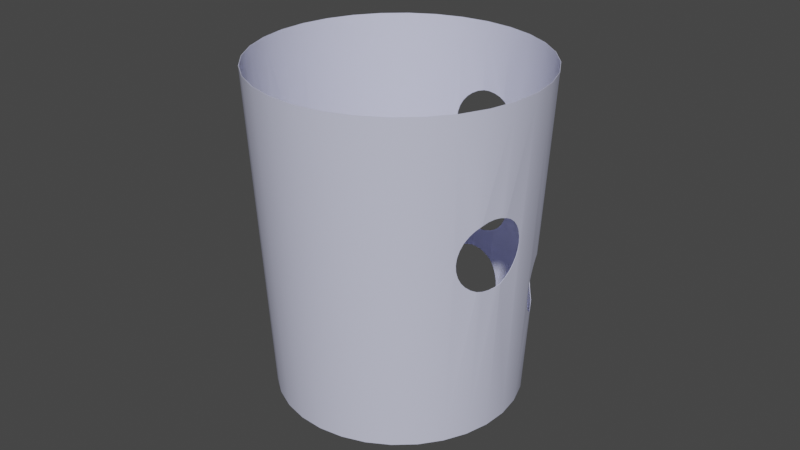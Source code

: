# Source: GamJamLobbyCup1.blend  (saved by Blender 3.5.10; exported with 4.5.12 LTS)
import bpy
from mathutils import Matrix  # noqa: F401  (used for matrix-valued properties, if any)

bpy.ops.wm.read_factory_settings(use_empty=True)
scene = bpy.context.scene
scene.name = 'Scene'

# ---- collections
col_collection = bpy.data.collections.new('Collection'); scene.collection.children.link(col_collection)

# ---- materials (node trees are filled in below, after node groups)
mat_cup_001 = bpy.data.materials.new('cup.001')
mat_cup_001.use_transparent_shadow = False

# ---- node groups
ng_auto_smooth = bpy.data.node_groups.new('Auto Smooth', 'GeometryNodeTree')
_s = ng_auto_smooth.interface.new_socket(name='Geometry', in_out='OUTPUT', socket_type='NodeSocketGeometry')
_s = ng_auto_smooth.interface.new_socket(name='Geometry', in_out='INPUT', socket_type='NodeSocketGeometry')
_s = ng_auto_smooth.interface.new_socket(name='Angle', in_out='INPUT', socket_type='NodeSocketFloat')
_s.subtype = 'ANGLE'
_s.min_value = 0.0
_s.max_value = 3.142
ng_auto_smooth.is_modifier = True
_N = ng_auto_smooth.nodes; _L = ng_auto_smooth.links
n0 = _N.new('NodeGroupOutput'); n0.name = 'Group Output'; n0.location = (480, -100)
n1 = _N.new('NodeGroupInput'); n1.name = 'Group Input'; n1.location = (-420, -300)
n2 = _N.new('NodeGroupInput'); n2.name = 'Group Input.001'; n2.location = (-60, -100)
n3 = _N.new('GeometryNodeSetShadeSmooth'); n3.name = 'Set Shade Smooth'; n3.location = (120, -100)
n3.domain = 'EDGE'
n4 = _N.new('GeometryNodeSetShadeSmooth'); n4.name = 'Set Shade Smooth.001'; n4.location = (300, -100)
n5 = _N.new('GeometryNodeInputMeshEdgeAngle'); n5.name = 'Edge Angle'; n5.location = (-420, -220)
n6 = _N.new('GeometryNodeInputEdgeSmooth'); n6.name = 'Is Edge Smooth'; n6.location = (-60, -160)
n7 = _N.new('GeometryNodeInputShadeSmooth'); n7.name = 'Is Face Smooth'; n7.location = (-240, -340)
n8 = _N.new('FunctionNodeBooleanMath'); n8.name = 'Boolean Math'; n8.location = (-60, -220)
n9 = _N.new('FunctionNodeCompare'); n9.name = 'Compare'; n9.location = (-240, -180)
n9.operation = 'LESS_EQUAL'
_L.new(n5.outputs[0], n9.inputs[0])
_L.new(n4.outputs[0], n0.inputs[0])
_L.new(n1.outputs[1], n9.inputs[1])
_L.new(n9.outputs[0], n8.inputs[0])
_L.new(n7.outputs[0], n8.inputs[1])
_L.new(n2.outputs[0], n3.inputs[0])
_L.new(n6.outputs[0], n3.inputs[1])
_L.new(n3.outputs[0], n4.inputs[0])
_L.new(n8.outputs[0], n3.inputs[2])
n0.is_active_output = True

# ---- material node trees
mat_cup_001.use_nodes = True; mat_cup_001.node_tree.nodes.clear()
_N = mat_cup_001.node_tree.nodes; _L = mat_cup_001.node_tree.links
n0 = _N.new('ShaderNodeBsdfPrincipled'); n0.name = 'Principled BSDF'; n0.location = (10, 300)
n0.distribution = 'GGX'
n0.subsurface_method = 'RANDOM_WALK_SKIN'
n0.inputs[0].default_value = (0.6493, 0.6669, 0.855, 1.0)
n0.inputs[3].default_value = 1.45
n0.inputs[27].default_value = (0.0, 0.0, 0.0, 1.0)
n0.inputs[28].default_value = 1.0
n1 = _N.new('ShaderNodeOutputMaterial'); n1.name = 'Material Output'; n1.location = (300, 300)
_L.new(n0.outputs[0], n1.inputs[0])
n1.is_active_output = True

# ---- world
world_world = bpy.data.worlds.new('World'); scene.world = world_world
world_world.use_nodes = True; world_world.node_tree.nodes.clear()
_N = world_world.node_tree.nodes; _L = world_world.node_tree.links
n0 = _N.new('ShaderNodeOutputWorld'); n0.name = 'World Output'; n0.location = (300, 300)
n1 = _N.new('ShaderNodeBackground'); n1.name = 'Background'; n1.location = (10, 300)
n1.inputs[0].default_value = (0.05088, 0.05088, 0.05088, 1.0)
_L.new(n1.outputs[0], n0.inputs[0])
n0.is_active_output = True
world_world.color = (0.05088, 0.05088, 0.05088)
world_world.use_sun_shadow = False
world_world.sun_shadow_jitter_overblur = 0.0

# ---- meshes
me_cylinder_001 = bpy.data.meshes.new('Cylinder.001')
me_cylinder_001.from_pydata([(3.106e-06, 1.128, -1.0), (-1.177e-07, 1.293, 1.0), (0.2201, 1.107, -1.0), (0.2522, 1.268, 1.0), (0.4317, 1.042, -1.0), (0.4947, 1.194, 1.0), (0.6268, 0.9381, -1.0), (0.7182, 1.075, 1.0), (0.7978, 0.7978, -1.0), (0.914, 0.914, 1.0), (0.9381, 0.6268, -1.0), (1.075, 0.7182, 1.0), (1.042, 0.4317, -1.0), (1.194, 0.4947, 1.0), (1.107, 0.2201, -1.0), (1.268, 0.2522, 1.0), (1.128, 4.932e-07, -1.0), (1.293, 3.27e-07, 1.0), (1.107, -0.2201, -1.0), (1.268, -0.2522, 1.0), (1.042, -0.4317, -1.0), (1.194, -0.4947, 1.0), (0.9381, -0.6268, -1.0), (1.075, -0.7182, 1.0), (0.7978, -0.7977, -1.0), (0.914, -0.914, 1.0), (0.6268, -0.9381, -1.0), (0.7182, -1.075, 1.0), (0.4317, -1.042, -1.0), (0.4947, -1.194, 1.0), (0.2201, -1.107, -1.0), (0.2522, -1.268, 1.0), (2.702e-06, -1.128, -1.0), (-5.8e-07, -1.293, 1.0), (-0.2201, -1.107, -1.0), (-0.2522, -1.268, 1.0), (-0.4317, -1.042, -1.0), (-0.4947, -1.194, 1.0), (-0.6268, -0.9381, -1.0), (-0.7182, -1.075, 1.0), (-0.7977, -0.7977, -1.0), (-0.914, -0.914, 1.0), (-0.9381, -0.6268, -1.0), (-1.075, -0.7182, 1.0), (-1.042, -0.4317, -1.0), (-1.194, -0.4947, 1.0), (-1.107, -0.2201, -1.0), (-1.268, -0.2522, 1.0), (-1.128, 8.967e-07, -1.0), (-1.293, 7.893e-07, 1.0), (-1.107, 0.2201, -1.0), (-1.268, 0.2522, 1.0), (-1.042, 0.4317, -1.0), (-1.194, 0.4947, 1.0), (-0.9381, 0.6268, -1.0), (-1.075, 0.7182, 1.0), (-0.7977, 0.7978, -1.0), (-0.914, 0.914, 1.0), (-0.6268, 0.9381, -1.0), (-0.7182, 1.075, 1.0), (-0.4317, 1.042, -1.0), (-0.4947, 1.194, 1.0), (-0.2201, 1.107, -1.0), (-0.2522, 1.268, 1.0), (0.7057, 0.991, 0.1114), (0.7034, 0.9973, 0.1532), (0.7175, 0.977, 0.07118), (0.7108, 0.9957, 0.195), (0.7862, 0.9454, 0.3047), (0.7678, 0.9284, 0.001573), (0.753, 0.9692, 0.2723), (0.7385, 0.9558, 0.0341), (0.7275, 0.9862, 0.2352), (0.8043, 0.8956, -0.02513), (0.8764, 0.8764, 0.3525), (0.8705, 0.8811, 0.351), (0.8532, 0.8532, -0.04676), (0.8259, 0.9156, 0.3313), (0.8465, 0.8588, -0.045), (0.9251, 0.7637, -0.06127), (0.9509, 0.7875, 0.3674), (0.9107, 0.836, 0.3633), (0.8854, 0.8125, -0.05718), (1.003, 0.6704, -0.04524), (1.03, 0.6885, 0.3499), (1.028, 0.6912, 0.3511), (0.9906, 0.7387, 0.3633), (0.9653, 0.7152, -0.05712), (1.094, 0.5554, 0.2725), (1.058, 0.5763, 0.001777), (1.077, 0.5937, 0.3049), (1.033, 0.6193, -0.02498), (1.004, 0.6689, -0.0449), (1.055, 0.6398, 0.3315), (1.113, 0.499, 0.1535), (1.108, 0.5023, 0.1117), (1.113, 0.5071, 0.1953), (1.08, 0.5417, 0.03434), (1.107, 0.5261, 0.2355), (1.096, 0.5167, 0.07145), (0.02961, 1.168, -0.4838), (2.264e-06, 1.171, -0.4778), (1.606e-06, 1.205, -0.06941), (0.09284, 1.196, -0.05915), (0.03008, 1.202, -0.06331), (0.09236, 1.161, -0.4878), (0.1551, 1.155, -0.4837), (0.2155, 1.15, -0.4714), (0.2287, 1.15, -0.4667), (0.2348, 1.181, -0.08211), (0.2159, 1.183, -0.07538), (0.1556, 1.19, -0.06323), (0.271, 1.138, -0.4515), (0.32, 1.151, -0.1216), (0.2714, 1.168, -0.0951), (0.3196, 1.126, -0.4248), (0.3598, 1.136, -0.154), (0.3596, 1.116, -0.3922), (0.4137, 1.11, -0.273), (0.4076, 1.115, -0.2312), (0.3892, 1.11, -0.3551), (0.4075, 1.108, -0.3148), (0.3894, 1.124, -0.191), (-0.2297, 1.165, -0.2734), (-0.2052, 1.161, -0.3554), (-0.2235, 1.162, -0.3152), (-0.2234, 1.169, -0.2315), (-0.135, 1.187, -0.1219), (-0.1755, 1.161, -0.3925), (-0.1752, 1.18, -0.1543), (-0.205, 1.174, -0.1913), (-0.1354, 1.162, -0.425), (-0.08653, 1.165, -0.4517), (-0.0308, 1.169, -0.4715), (-0.03035, 1.201, -0.0755), (-0.08613, 1.194, -0.09526), (-0.405, -1.17, 0.398), (-0.3172, -1.192, 0.3387), (-0.3465, -1.159, 0.06773), (-0.357, -1.182, 0.3712), (-0.2815, -1.185, 0.1373), (-0.2607, -1.198, 0.2194), (-0.2652, -1.194, 0.1775), (-0.2681, -1.2, 0.2613), (-0.2872, -1.197, 0.3015), (-0.309, -1.174, 0.1002), (-0.4458, -1.125, 0.02131), (-0.4638, -1.12, 0.01756), (-0.4765, -1.15, 0.4214), (-0.4595, -1.155, 0.4179), (-0.3928, -1.143, 0.04109), (-0.6258, -1.071, 0.43), (-0.5704, -1.101, 0.4342), (-0.5003, -1.099, 0.009102), (-0.5147, -1.131, 0.4301), (-0.5557, -1.069, 0.004949), (-0.6913, -1.035, 0.4126), (-0.6787, -1.042, 0.4178), (-0.6736, -1.008, 0.02457), (-0.6114, -1.04, 0.009043), (-0.6652, -1.012, 0.02123), (-0.7927, -0.9436, 0.3385), (-0.7843, -0.9253, 0.09999), (-0.7618, -0.9724, 0.3711), (-0.7112, -0.979, 0.04096), (-0.7237, -1.006, 0.3979), (-0.7511, -0.949, 0.06755), (-0.8318, -0.8988, 0.2191), (-0.8284, -0.9061, 0.261), (-0.8093, -0.9086, 0.137), (-0.8254, -0.8997, 0.1773), (-0.8151, -0.9212, 0.3013), (-1.095, 0.3496, -0.6768), (-1.082, 0.3702, -0.7589), (-1.09, 0.3537, -0.7187), (-1.096, 0.358, -0.635), (-1.055, 0.4371, -0.8284), (-1.07, 0.3985, -0.7961), (-1.086, 0.4107, -0.5579), (-1.093, 0.3786, -0.5949), (-1.115, 0.4405, -0.1202), (-1.11, 0.4446, -0.162), (-1.116, 0.4489, -0.07838), (-1.149, 0.4655, 0.3674), (-1.15, 0.474, 0.4092), (-1.15, 0.4762, 0.4136), (-1.144, 0.4697, 0.3256), (-1.142, 0.4732, 0.317), (-1.104, 0.4572, -0.1925), (-1.114, 0.4615, -0.05392), (-1.078, 0.4465, -0.5305), (-1.055, 0.4374, -0.8286), (-1.075, 0.4523, -0.5255), (-1.101, 0.4606, -0.2023), (-1.1, 0.497, -0.001182), (-1.133, 0.4845, 0.2853), (-1.144, 0.4925, 0.4494), (-1.084, 0.4853, -0.2393), (-1.112, 0.4687, -0.03821), (-1.083, 0.5343, 0.03125), (-1.095, 0.5433, 0.2157), (-1.063, 0.5194, -0.2719), (-1.117, 0.5092, 0.2482), (-1.133, 0.5208, 0.4864), (-1.062, 0.579, 0.05786), (-1.069, 0.6535, 0.5652), (-1.07, 0.5855, 0.189), (-1.094, 0.6029, 0.5454), (-1.116, 0.5581, 0.5188), (-1.054, 0.497, -0.4989), (-1.03, 0.4796, -0.8554), (-1.002, 0.5282, -0.8752), (-1.038, 0.5616, -0.2986), (-1.029, 0.5476, -0.4792), (-1.01, 0.6102, -0.3184), (-1.001, 0.602, -0.4671), (-0.9455, 0.6318, -0.8913), (-1.037, 0.6296, 0.0776), (-1.043, 0.6341, 0.1691), (-1.017, 0.6797, 0.1586), (-1.046, 0.6988, 0.5753), (-0.9839, 0.6574, -0.3293), (-1.012, 0.6765, 0.08805), (-0.9747, 0.6513, -0.4635), (-0.9727, 0.5815, -0.8875), (-0.9415, 0.6365, -0.8917), (-0.9699, 0.6573, -0.463), (-0.9795, 0.6627, -0.3307), (-1.007, 0.6831, 0.08974), (-1.012, 0.6863, 0.1569), (-0.9393, 0.7111, -0.3348), (-0.9715, 0.7348, 0.1528), (-0.9676, 0.7319, 0.09389), (-0.9998, 0.7555, 0.5815), (-0.9318, 0.7836, 0.1569), (-0.9274, 0.7803, 0.0898), (-0.9204, 0.8502, 0.5652), (-0.9596, 0.804, 0.5774), (-1.039, 0.7067, 0.5773), (-0.9019, 0.6854, -0.8875), (-0.9297, 0.7057, -0.4671), (-0.8905, 0.7519, -0.4793), (-0.8996, 0.7599, -0.3306), (-0.8538, 0.7941, -0.499), (-0.8643, 0.7327, -0.8753), (-0.8074, 0.8074, -0.8346), (-0.8255, 0.8255, -0.522), (-0.8882, 0.8265, 0.07762), (-0.8943, 0.831, 0.1692), (-0.8667, 0.8667, 0.1852), (-0.8877, 0.8877, 0.5476), (-0.8382, 0.8382, -0.3045), (-0.8595, 0.8595, 0.06214), (-0.8303, 0.7768, -0.8555), (-0.8621, 0.8073, -0.3184), (-0.8828, 0.8916, 0.5454), (-0.8496, 0.8672, 0.05786), (-0.8585, 0.8738, 0.189), (-0.8253, 0.8494, -0.2986), (-0.8199, 0.8298, -0.5257), (-0.8214, 0.9071, 0.2158), (-0.8088, 0.8978, 0.0313), (-0.842, 0.9222, 0.5189), (-0.7916, 0.9349, 0.2483), (-0.7747, 0.9225, -0.0011), (-0.7816, 0.9645, 0.4495), (-0.7564, 0.9764, 0.3675), (-0.7585, 0.9703, 0.3257), (-0.7704, 0.9563, 0.2854), (-0.7642, 0.9745, 0.4093), (-0.7858, 0.8544, -0.5581), (-0.7882, 0.8827, -0.2718), (-0.7993, 0.8146, -0.8288), (-0.8079, 0.9468, 0.4865), (-0.7584, 0.9105, -0.2393), (-0.7595, 0.872, -0.5951), (-0.7696, 0.8425, -0.7962), (-0.7365, 0.8778, -0.7189), (-0.7344, 0.884, -0.677), (-0.7232, 0.952, -0.1201), (-0.7253, 0.9459, -0.1619), (-0.731, 0.9501, -0.07827), (-0.7422, 0.882, -0.6352), (-0.7372, 0.9319, -0.2021), (-0.7483, 0.8638, -0.7591), (-0.7484, 0.9401, -0.0381), (3.106e-06, 1.125, -0.9971), (-1.172e-07, 1.289, 1.0), (0.2196, 1.104, -0.9971), (0.2514, 1.264, 1.0), (0.4307, 1.04, -0.9971), (0.4931, 1.191, 1.0), (0.6252, 0.9357, -0.9971), (0.7159, 1.071, 1.0), (0.7958, 0.7958, -0.9971), (0.9112, 0.9112, 1.0), (0.9357, 0.6252, -0.9971), (1.071, 0.7159, 1.0), (1.04, 0.4307, -0.9971), (1.191, 0.4931, 1.0), (1.104, 0.2196, -0.9971), (1.264, 0.2514, 1.0), (1.125, 4.932e-07, -0.9971), (1.289, 3.27e-07, 1.0), (1.104, -0.2196, -0.9971), (1.264, -0.2514, 1.0), (1.04, -0.4307, -0.9971), (1.191, -0.4931, 1.0), (0.9357, -0.6252, -0.9971), (1.071, -0.7159, 1.0), (0.7958, -0.7958, -0.9971), (0.9112, -0.9112, 1.0), (0.6252, -0.9357, -0.9971), (0.7159, -1.071, 1.0), (0.4307, -1.04, -0.9971), (0.4931, -1.191, 1.0), (0.2196, -1.104, -0.9971), (0.2514, -1.264, 1.0), (2.702e-06, -1.125, -0.9971), (-5.796e-07, -1.289, 1.0), (-0.2196, -1.104, -0.9971), (-0.2514, -1.264, 1.0), (-0.4307, -1.04, -0.9971), (-0.4932, -1.191, 1.0), (-0.6252, -0.9357, -0.9971), (-0.7159, -1.071, 1.0), (-0.7958, -0.7958, -0.9971), (-0.9112, -0.9112, 1.0), (-0.9357, -0.6252, -0.9971), (-1.071, -0.7159, 1.0), (-1.04, -0.4307, -0.9971), (-1.191, -0.4931, 1.0), (-1.104, -0.2196, -0.9971), (-1.264, -0.2514, 1.0), (-1.125, 8.967e-07, -0.9971), (-1.289, 7.893e-07, 1.0), (-1.104, 0.2196, -0.9971), (-1.264, 0.2514, 1.0), (-1.04, 0.4307, -0.9971), (-1.191, 0.4932, 1.0), (-0.9357, 0.6252, -0.9971), (-1.071, 0.7159, 1.0), (-0.7958, 0.7958, -0.9971), (-0.9112, 0.9112, 1.0), (-0.6252, 0.9357, -0.9971), (-0.7159, 1.071, 1.0), (-0.4307, 1.04, -0.9971), (-0.4931, 1.191, 1.0), (-0.2196, 1.104, -0.9971), (-0.2514, 1.264, 1.0), (0.7032, 0.9879, 0.1117), (0.7009, 0.9942, 0.1536), (0.715, 0.9739, 0.07151), (0.7082, 0.9926, 0.1954), (0.7836, 0.9423, 0.305), (0.7653, 0.9253, 0.0019), (0.7504, 0.9661, 0.2726), (0.736, 0.9528, 0.03442), (0.725, 0.9831, 0.2356), (0.8017, 0.8925, -0.02481), (0.8736, 0.8735, 0.3529), (0.868, 0.878, 0.3514), (0.8504, 0.8503, -0.04644), (0.8233, 0.9125, 0.3316), (0.844, 0.8558, -0.04467), (0.922, 0.7611, -0.06095), (0.9478, 0.785, 0.3677), (0.9076, 0.8334, 0.3636), (0.8823, 0.81, -0.05686), (1.0, 0.6682, -0.04491), (1.027, 0.6863, 0.3503), (1.025, 0.6887, 0.3515), (0.9875, 0.7361, 0.3636), (0.9622, 0.7127, -0.0568), (1.091, 0.5535, 0.2728), (1.054, 0.5744, 0.002103), (1.073, 0.5919, 0.3052), (1.029, 0.6174, -0.02465), (1.001, 0.667, -0.04457), (1.051, 0.6379, 0.3318), (1.11, 0.4972, 0.1539), (1.104, 0.5004, 0.112), (1.109, 0.5052, 0.1957), (1.076, 0.5398, 0.03466), (1.103, 0.5242, 0.2358), (1.093, 0.5148, 0.07178), (0.02922, 1.164, -0.4834), (5.225e-05, 1.167, -0.4775), (5.107e-05, 1.201, -0.06908), (0.09245, 1.192, -0.05882), (0.02969, 1.198, -0.06298), (0.09197, 1.157, -0.4875), (0.1547, 1.151, -0.4833), (0.2151, 1.146, -0.4711), (0.2278, 1.146, -0.4664), (0.234, 1.177, -0.08178), (0.2155, 1.179, -0.07506), (0.1552, 1.186, -0.0629), (0.2698, 1.134, -0.4512), (0.3188, 1.148, -0.1213), (0.2702, 1.165, -0.09477), (0.3185, 1.122, -0.4244), (0.3587, 1.133, -0.1537), (0.3584, 1.112, -0.3919), (0.4126, 1.106, -0.2727), (0.4065, 1.112, -0.2309), (0.3881, 1.107, -0.3547), (0.4064, 1.104, -0.3145), (0.3883, 1.121, -0.1907), (-0.2293, 1.161, -0.273), (-0.2048, 1.157, -0.3551), (-0.2231, 1.159, -0.3148), (-0.223, 1.165, -0.2312), (-0.1346, 1.183, -0.1215), (-0.1751, 1.157, -0.3922), (-0.1748, 1.177, -0.154), (-0.2046, 1.171, -0.191), (-0.135, 1.158, -0.4247), (-0.08614, 1.161, -0.4514), (-0.03041, 1.165, -0.4712), (-0.02996, 1.197, -0.07517), (-0.08574, 1.19, -0.09493), (-0.4039, -1.166, 0.3983), (-0.316, -1.188, 0.339), (-0.3454, -1.156, 0.06805), (-0.3558, -1.178, 0.3716), (-0.2803, -1.181, 0.1376), (-0.2595, -1.195, 0.2197), (-0.264, -1.19, 0.1778), (-0.2669, -1.196, 0.2616), (-0.286, -1.194, 0.3019), (-0.3078, -1.17, 0.1005), (-0.4447, -1.122, 0.02164), (-0.4623, -1.116, 0.01789), (-0.475, -1.147, 0.4217), (-0.4583, -1.151, 0.4182), (-0.3916, -1.139, 0.04141), (-0.6239, -1.068, 0.4303), (-0.5685, -1.098, 0.4345), (-0.4985, -1.096, 0.009428), (-0.5129, -1.127, 0.4304), (-0.5538, -1.066, 0.005275), (-0.689, -1.031, 0.413), (-0.6768, -1.038, 0.4181), (-0.6713, -1.005, 0.0249), (-0.6095, -1.036, 0.009369), (-0.6633, -1.009, 0.02155), (-0.7901, -0.9405, 0.3388), (-0.7817, -0.9222, 0.1003), (-0.7593, -0.9693, 0.3714), (-0.7086, -0.9759, 0.04129), (-0.7212, -1.003, 0.3982), (-0.7486, -0.946, 0.06788), (-0.8293, -0.8958, 0.2194), (-0.8258, -0.903, 0.2613), (-0.8068, -0.9055, 0.1374), (-0.8229, -0.8966, 0.1776), (-0.8126, -0.9182, 0.3016), (-1.091, 0.3484, -0.6765), (-1.078, 0.3691, -0.7586), (-1.086, 0.3525, -0.7183), (-1.092, 0.3568, -0.6347), (-1.052, 0.4358, -0.828), (-1.066, 0.3974, -0.7957), (-1.083, 0.4096, -0.5576), (-1.089, 0.3775, -0.5946), (-1.111, 0.4394, -0.1198), (-1.106, 0.4435, -0.1617), (-1.112, 0.4478, -0.07805), (-1.145, 0.4644, 0.3677), (-1.146, 0.4728, 0.4095), (-1.146, 0.475, 0.4139), (-1.14, 0.4685, 0.3259), (-1.139, 0.4719, 0.3173), (-1.1, 0.4559, -0.1922), (-1.11, 0.4602, -0.05359), (-1.074, 0.4451, -0.5302), (-1.052, 0.4356, -0.8283), (-1.072, 0.4504, -0.5252), (-1.097, 0.4588, -0.2019), (-1.097, 0.4951, -0.000856), (-1.13, 0.4826, 0.2857), (-1.141, 0.4906, 0.4497), (-1.081, 0.4835, -0.239), (-1.108, 0.4668, -0.03788), (-1.08, 0.5324, 0.03158), (-1.092, 0.5414, 0.216), (-1.059, 0.5176, -0.2715), (-1.113, 0.5073, 0.2486), (-1.129, 0.519, 0.4867), (-1.058, 0.5772, 0.05818), (-1.066, 0.6516, 0.5655), (-1.067, 0.5836, 0.1893), (-1.091, 0.601, 0.5458), (-1.112, 0.5562, 0.5192), (-1.05, 0.4952, -0.4986), (-1.027, 0.4777, -0.855), (-0.9988, 0.5264, -0.8749), (-1.034, 0.5597, -0.2983), (-1.025, 0.5457, -0.4789), (-1.007, 0.6084, -0.3181), (-0.9972, 0.6002, -0.4667), (-0.9422, 0.6296, -0.8909), (-1.033, 0.6277, 0.07793), (-1.039, 0.6322, 0.1695), (-1.014, 0.6775, 0.159), (-1.042, 0.6966, 0.5756), (-0.9806, 0.6553, -0.329), (-1.009, 0.6743, 0.08838), (-0.9714, 0.6491, -0.4632), (-0.9692, 0.5796, -0.8872), (-0.9385, 0.634, -0.8913), (-0.9668, 0.6548, -0.4627), (-0.9764, 0.6601, -0.3304), (-1.004, 0.6805, 0.09007), (-1.009, 0.6838, 0.1572), (-0.9362, 0.7086, -0.3345), (-0.9684, 0.7322, 0.1531), (-0.9645, 0.7294, 0.09421), (-0.9967, 0.753, 0.5818), (-0.9288, 0.7811, 0.1573), (-0.9243, 0.7778, 0.09012), (-0.9174, 0.8476, 0.5655), (-0.9565, 0.8015, 0.5777), (-1.036, 0.7042, 0.5777), (-0.8988, 0.6828, -0.8872), (-0.9266, 0.7032, -0.4668), (-0.8874, 0.7494, -0.4789), (-0.8965, 0.7574, -0.3303), (-0.8507, 0.7915, -0.4987), (-0.8612, 0.7302, -0.875), (-0.8046, 0.8045, -0.8343), (-0.8228, 0.8226, -0.5217), (-0.8851, 0.824, 0.07795), (-0.8912, 0.8284, 0.1695), (-0.8639, 0.8638, 0.1856), (-0.885, 0.8849, 0.5479), (-0.8354, 0.8353, -0.3042), (-0.8567, 0.8566, 0.06247), (-0.8272, 0.7743, -0.8551), (-0.859, 0.8048, -0.3181), (-0.8802, 0.8885, 0.5458), (-0.847, 0.8641, 0.05819), (-0.856, 0.8707, 0.1893), (-0.8228, 0.8463, -0.2982), (-0.8174, 0.8267, -0.5253), (-0.8188, 0.904, 0.2161), (-0.8063, 0.8948, 0.03163), (-0.8395, 0.9191, 0.5192), (-0.7891, 0.9318, 0.2486), (-0.7721, 0.9194, -0.0007742), (-0.7791, 0.9614, 0.4498), (-0.7539, 0.9733, 0.3678), (-0.756, 0.9672, 0.326), (-0.7679, 0.9532, 0.2858), (-0.7617, 0.9714, 0.4096), (-0.7832, 0.8513, -0.5577), (-0.7856, 0.8796, -0.2715), (-0.7968, 0.8115, -0.8285), (-0.8053, 0.9437, 0.4868), (-0.7559, 0.9075, -0.2389), (-0.757, 0.8689, -0.5947), (-0.767, 0.8394, -0.7959), (-0.7339, 0.8747, -0.7185), (-0.7318, 0.8809, -0.6767), (-0.7207, 0.949, -0.1197), (-0.7228, 0.9428, -0.1616), (-0.7285, 0.947, -0.07794), (-0.7396, 0.8789, -0.6349), (-0.7347, 0.9288, -0.2018), (-0.7458, 0.8607, -0.7588), (-0.7459, 0.937, -0.03777)], [], [(102, 1, 3, 109, 110, 111, 103, 104), (108, 2, 0, 101, 100, 105, 106, 107), (109, 3, 5, 4, 2, 108, 112, 115, 117, 120, 121, 118, 119, 122, 116, 113, 114), (4, 5, 7, 6), (78, 76, 8, 6, 7, 9, 74, 75, 77, 68, 70, 72, 67, 65, 64, 66, 71, 69, 73), (81, 74, 9, 11, 84, 85, 86, 80), (87, 83, 10, 8, 76, 82, 79), (93, 84, 11, 13, 12, 10, 83, 92, 91, 89, 97, 99, 95, 94, 96, 98, 88, 90), (12, 13, 15, 14), (14, 15, 17, 16), (16, 17, 19, 18), (18, 19, 21, 20), (20, 21, 23, 22), (22, 23, 25, 24), (24, 25, 27, 26), (26, 27, 29, 28), (28, 29, 31, 30), (30, 31, 33, 32), (32, 33, 35, 34), (36, 34, 35, 37, 148, 149, 136, 139, 137, 144, 143, 141, 142, 140, 145, 138, 150, 146, 147), (160, 158, 38, 36, 147, 153, 155, 159), (148, 37, 39, 156, 157, 151, 152, 154), (156, 39, 41, 40, 38, 158, 164, 166, 162, 169, 170, 167, 168, 171, 161, 163, 165), (40, 41, 43, 42), (42, 43, 45, 44), (44, 45, 47, 46), (46, 47, 49, 48), (48, 49, 51, 50), (52, 50, 51, 53, 185, 184, 183, 186, 187, 189, 182, 180, 181, 188, 190, 178, 179, 175, 172, 174, 173, 177, 176), (54, 52, 176, 191, 210, 211, 224, 216), (221, 223, 215, 213, 209, 192, 190, 188, 193, 197, 201, 212, 214), (185, 53, 55, 220, 205, 207, 208, 203, 196), (222, 217, 204, 199, 194, 198, 189, 187, 195, 202, 200, 206, 218, 219), (245, 56, 54, 216, 225, 239, 244, 253), (240, 226, 223, 221, 227, 230, 242, 254, 251, 246, 243, 241), (220, 55, 57, 250, 236, 237, 233, 238), (232, 228, 222, 219, 229, 231, 234, 248, 249, 252, 247, 235), (257, 260, 263, 268, 267, 266, 269, 265, 273, 262, 255, 250, 57, 59, 58, 56, 245, 272, 276, 284, 277, 278, 282, 275, 270, 259, 246, 251, 258, 271, 274, 283, 280, 279, 281, 285, 264, 261, 256, 252, 249), (58, 59, 61, 60), (60, 61, 63, 62), (101, 0, 62, 63, 1, 102, 134, 135, 127, 129, 130, 126, 123, 125, 124, 128, 131, 132, 133), (62, 0, 2, 4, 6, 8, 10, 12, 14, 16, 18, 20, 22, 24, 26, 28, 30, 32, 34, 36, 38, 40, 42, 44, 46, 48, 50, 52, 54, 56, 58, 60), (388, 390, 389, 397, 396, 395, 289, 287), (394, 393, 392, 391, 386, 387, 286, 288), (395, 400, 399, 402, 408, 405, 404, 407, 406, 403, 401, 398, 394, 288, 290, 291, 289), (290, 292, 293, 291), (364, 359, 355, 357, 352, 350, 351, 353, 358, 356, 354, 363, 361, 360, 295, 293, 292, 294, 362), (367, 366, 372, 371, 370, 297, 295, 360), (373, 365, 368, 362, 294, 296, 369), (379, 376, 374, 384, 382, 380, 381, 385, 383, 375, 377, 378, 369, 296, 298, 299, 297, 370), (298, 300, 301, 299), (300, 302, 303, 301), (302, 304, 305, 303), (304, 306, 307, 305), (306, 308, 309, 307), (308, 310, 311, 309), (310, 312, 313, 311), (312, 314, 315, 313), (314, 316, 317, 315), (316, 318, 319, 317), (318, 320, 321, 319), (322, 433, 432, 436, 424, 431, 426, 428, 427, 429, 430, 423, 425, 422, 435, 434, 323, 321, 320), (446, 445, 441, 439, 433, 322, 324, 444), (434, 440, 438, 437, 443, 442, 325, 323), (442, 451, 449, 447, 457, 454, 453, 456, 455, 448, 452, 450, 444, 324, 326, 327, 325), (326, 328, 329, 327), (328, 330, 331, 329), (330, 332, 333, 331), (332, 334, 335, 333), (334, 336, 337, 335), (338, 462, 463, 459, 460, 458, 461, 465, 464, 476, 474, 467, 466, 468, 475, 473, 472, 469, 470, 471, 339, 337, 336), (340, 502, 510, 497, 496, 477, 462, 338), (507, 500, 498, 487, 483, 479, 474, 476, 478, 495, 499, 501, 509), (471, 482, 489, 494, 493, 491, 506, 341, 339), (508, 505, 504, 492, 486, 488, 481, 473, 475, 484, 480, 485, 490, 503), (531, 539, 530, 525, 511, 502, 340, 342), (526, 527, 529, 532, 537, 540, 528, 516, 513, 507, 509, 512), (506, 524, 519, 523, 522, 536, 343, 341), (518, 521, 533, 538, 535, 534, 520, 517, 515, 505, 508, 514), (543, 535, 538, 542, 547, 550, 571, 567, 565, 566, 569, 560, 557, 544, 537, 532, 545, 556, 561, 568, 564, 563, 570, 562, 558, 531, 342, 344, 345, 343, 536, 541, 548, 559, 551, 555, 552, 553, 554, 549, 546), (344, 346, 347, 345), (346, 348, 349, 347), (387, 419, 418, 417, 414, 410, 411, 409, 412, 416, 415, 413, 421, 420, 388, 287, 349, 348, 286), (348, 346, 344, 342, 340, 338, 336, 334, 332, 330, 328, 326, 324, 322, 320, 318, 316, 314, 312, 310, 308, 306, 304, 302, 300, 298, 296, 294, 292, 290, 288, 286), (27, 25, 311, 313), (5, 3, 289, 291), (137, 139, 425, 423), (144, 137, 423, 430), (23, 21, 307, 309), (155, 153, 439, 441), (170, 169, 455, 456), (161, 171, 457, 447), (37, 35, 321, 323), (185, 196, 482, 471), (197, 193, 479, 483), (229, 219, 505, 515), (212, 201, 487, 498), (209, 213, 499, 495), (55, 53, 339, 341), (217, 222, 508, 503), (233, 237, 523, 519), (238, 233, 519, 524), (239, 225, 511, 525), (64, 65, 351, 350), (66, 64, 350, 352), (69, 71, 357, 355), (73, 69, 355, 359), (257, 249, 535, 543), (77, 75, 361, 363), (260, 257, 543, 546), (81, 80, 366, 367), (265, 269, 555, 551), (80, 86, 372, 366), (273, 265, 551, 559), (285, 281, 567, 571), (116, 122, 408, 402), (120, 117, 403, 406), (123, 126, 412, 409), (101, 133, 419, 387), (9, 7, 293, 295), (139, 136, 422, 425), (136, 149, 435, 422), (154, 152, 438, 440), (171, 168, 454, 457), (176, 177, 463, 462), (184, 185, 471, 470), (41, 39, 325, 327), (191, 176, 462, 477), (150, 138, 424, 436), (200, 202, 488, 486), (206, 200, 486, 492), (192, 209, 495, 478), (216, 224, 510, 502), (225, 216, 502, 511), (59, 57, 343, 345), (232, 235, 521, 518), (207, 205, 491, 493), (240, 241, 527, 526), (65, 67, 353, 351), (249, 248, 534, 535), (168, 167, 453, 454), (72, 70, 356, 358), (256, 261, 547, 542), (146, 150, 436, 432), (91, 92, 378, 377), (280, 283, 569, 566), (264, 285, 571, 550), (98, 96, 382, 384), (102, 104, 390, 388), (205, 220, 506, 491), (108, 107, 393, 394), (115, 112, 398, 401), (119, 118, 404, 405), (254, 242, 528, 540), (118, 121, 407, 404), (125, 123, 409, 411), (131, 128, 414, 417), (134, 102, 388, 420), (135, 134, 420, 421), (242, 230, 516, 528), (13, 11, 297, 299), (153, 147, 433, 439), (159, 155, 441, 445), (195, 187, 473, 481), (45, 43, 329, 331), (202, 195, 481, 488), (203, 208, 494, 489), (224, 211, 497, 510), (230, 227, 513, 516), (63, 61, 347, 349), (243, 246, 532, 529), (235, 247, 533, 521), (251, 254, 540, 537), (258, 251, 537, 544), (76, 78, 364, 362), (82, 76, 362, 368), (267, 268, 554, 553), (259, 270, 556, 545), (167, 170, 456, 453), (106, 105, 391, 392), (99, 97, 383, 385), (112, 108, 394, 398), (114, 113, 399, 400), (113, 116, 402, 399), (128, 124, 410, 414), (130, 129, 415, 416), (3, 1, 287, 289), (244, 239, 525, 530), (17, 15, 301, 303), (138, 145, 431, 424), (147, 146, 432, 433), (275, 282, 568, 561), (179, 178, 464, 465), (162, 166, 452, 448), (169, 162, 448, 455), (163, 161, 447, 449), (187, 186, 472, 473), (178, 190, 476, 464), (198, 194, 480, 484), (194, 199, 485, 480), (165, 163, 449, 451), (49, 47, 333, 335), (211, 210, 496, 497), (219, 218, 504, 505), (1, 63, 349, 287), (226, 240, 526, 512), (248, 234, 520, 534), (71, 66, 352, 357), (250, 255, 541, 536), (266, 267, 553, 552), (269, 266, 552, 555), (271, 258, 544, 557), (262, 273, 559, 548), (283, 274, 560, 569), (104, 103, 389, 390), (103, 111, 397, 389), (122, 119, 405, 408), (270, 275, 561, 556), (7, 5, 291, 293), (142, 141, 427, 428), (141, 143, 429, 427), (21, 19, 305, 307), (173, 174, 460, 459), (35, 33, 319, 321), (177, 173, 459, 463), (188, 181, 467, 474), (189, 198, 484, 475), (201, 197, 483, 487), (213, 215, 501, 499), (53, 51, 337, 339), (227, 221, 507, 513), (231, 229, 515, 517), (67, 72, 358, 353), (245, 253, 539, 531), (261, 264, 550, 547), (272, 245, 531, 558), (83, 87, 373, 369), (278, 277, 563, 564), (90, 88, 374, 376), (92, 83, 369, 378), (277, 284, 570, 563), (88, 98, 384, 374), (110, 109, 395, 396), (109, 114, 400, 395), (234, 231, 517, 520), (140, 142, 428, 426), (145, 140, 426, 431), (149, 148, 434, 435), (25, 23, 309, 311), (148, 154, 440, 434), (157, 156, 442, 443), (156, 165, 451, 442), (166, 164, 450, 452), (174, 172, 458, 460), (172, 175, 461, 458), (181, 180, 466, 467), (180, 182, 468, 466), (39, 37, 323, 325), (193, 188, 474, 479), (196, 203, 489, 482), (214, 212, 498, 500), (204, 217, 503, 490), (57, 55, 341, 343), (237, 236, 522, 523), (236, 250, 536, 522), (253, 244, 530, 539), (252, 256, 542, 538), (78, 73, 359, 364), (263, 260, 546, 549), (89, 91, 377, 375), (284, 276, 562, 570), (94, 95, 381, 380), (96, 94, 380, 382), (97, 89, 375, 383), (111, 110, 396, 397), (129, 127, 413, 415), (117, 115, 401, 403), (126, 130, 416, 412), (132, 131, 417, 418), (124, 125, 411, 410), (276, 272, 558, 562), (11, 9, 295, 297), (15, 13, 299, 301), (143, 144, 430, 429), (152, 151, 437, 438), (151, 157, 443, 437), (160, 159, 445, 446), (29, 27, 313, 315), (175, 179, 465, 461), (183, 184, 470, 469), (186, 183, 469, 472), (43, 41, 327, 329), (47, 45, 331, 333), (199, 204, 490, 485), (208, 207, 493, 494), (210, 191, 477, 496), (215, 223, 509, 501), (223, 226, 512, 509), (61, 59, 345, 347), (70, 68, 354, 356), (247, 252, 538, 533), (68, 77, 363, 354), (31, 29, 315, 317), (255, 262, 548, 541), (79, 82, 368, 365), (268, 263, 549, 554), (85, 84, 370, 371), (87, 79, 365, 373), (279, 280, 566, 565), (281, 279, 565, 567), (84, 93, 379, 370), (274, 271, 557, 560), (19, 17, 303, 305), (158, 160, 446, 444), (164, 158, 444, 450), (33, 31, 317, 319), (182, 189, 475, 468), (190, 192, 478, 476), (241, 243, 529, 527), (51, 49, 335, 337), (218, 206, 492, 504), (221, 214, 500, 507), (222, 228, 514, 508), (75, 74, 360, 361), (246, 259, 545, 532), (121, 120, 406, 407), (74, 81, 367, 360), (86, 85, 371, 372), (220, 238, 524, 506), (282, 278, 564, 568), (93, 90, 376, 379), (95, 99, 385, 381), (100, 101, 387, 386), (105, 100, 386, 391), (107, 106, 392, 393), (228, 232, 518, 514), (133, 132, 418, 419), (127, 135, 421, 413)])
me_cylinder_001.polygons.foreach_set('use_smooth', [True] * 338)
_uv = me_cylinder_001.uv_layers.new(name='UVMap')
_uv.uv.foreach_set('vector', [1.0, 0.7326, 1.0, 1.0, 0.9688, 1.0, 0.9688, 0.7295, 0.9713, 0.7312, 0.9793, 0.7342, 0.9877, 0.7352, 0.996, 0.7342, 0.9688, 0.6333, 0.9688, 0.5, 1.0, 0.5, 1.0, 0.6306, 0.996, 0.6291, 0.9874, 0.628, 0.9788, 0.6291, 0.9705, 0.6321, 0.9688, 0.7295, 0.9688, 1.0, 0.9375, 1.0, 0.9375, 0.5, 0.9688, 0.5, 0.9688, 0.6333, 0.9628, 0.6371, 0.956, 0.6438, 0.9504, 0.652, 0.9464, 0.6612, 0.9439, 0.6713, 0.9432, 0.6818, 0.9443, 0.6922, 0.9469, 0.7022, 0.9512, 0.7115, 0.9568, 0.7196, 0.9637, 0.7262, 0.9375, 0.5, 0.9375, 1.0, 0.9062, 1.0, 0.9062, 0.5, 0.8762, 0.7388, 0.875, 0.7383, 0.875, 0.5, 0.9062, 0.5, 0.9062, 1.0, 0.875, 1.0, 0.875, 0.8381, 0.876, 0.8378, 0.8832, 0.8328, 0.8896, 0.8262, 0.8949, 0.8181, 0.8988, 0.8088, 0.9013, 0.7988, 0.9022, 0.7883, 0.9015, 0.7779, 0.8992, 0.7678, 0.8953, 0.7585, 0.89, 0.7504, 0.8836, 0.7437, 0.8682, 0.8408, 0.875, 0.8381, 0.875, 1.0, 0.8438, 1.0, 0.8437, 0.8375, 0.8442, 0.8378, 0.852, 0.8408, 0.8601, 0.8419, 0.8515, 0.7357, 0.8438, 0.7387, 0.8438, 0.5, 0.875, 0.5, 0.875, 0.7383, 0.8682, 0.7357, 0.8598, 0.7347, 0.8368, 0.8329, 0.8437, 0.8375, 0.8438, 1.0, 0.8125, 1.0, 0.8125, 0.5, 0.8438, 0.5, 0.8438, 0.7387, 0.8435, 0.7388, 0.836, 0.7438, 0.8294, 0.7504, 0.824, 0.7586, 0.8201, 0.7679, 0.8178, 0.7779, 0.8171, 0.7884, 0.8181, 0.7988, 0.8207, 0.8089, 0.8248, 0.8181, 0.8302, 0.8262, 0.8125, 0.5, 0.8125, 1.0, 0.7812, 1.0, 0.7812, 0.5, 0.7812, 0.5, 0.7812, 1.0, 0.75, 1.0, 0.75, 0.5, 0.75, 0.5, 0.75, 1.0, 0.7188, 1.0, 0.7188, 0.5, 0.7188, 0.5, 0.7188, 1.0, 0.6875, 1.0, 0.6875, 0.5, 0.6875, 0.5, 0.6875, 1.0, 0.6562, 1.0, 0.6562, 0.5, 0.6562, 0.5, 0.6562, 1.0, 0.625, 1.0, 0.625, 0.5, 0.625, 0.5, 0.625, 1.0, 0.5938, 1.0, 0.5938, 0.5, 0.5938, 0.5, 0.5938, 1.0, 0.5625, 1.0, 0.5625, 0.5, 0.5625, 0.5, 0.5625, 1.0, 0.5312, 1.0, 0.5312, 0.5, 0.5312, 0.5, 0.5312, 1.0, 0.5, 1.0, 0.5, 0.5, 0.5, 0.5, 0.5, 1.0, 0.4688, 1.0, 0.4688, 0.5, 0.4375, 0.5, 0.4688, 0.5, 0.4688, 1.0, 0.4375, 1.0, 0.4375, 0.8554, 0.4398, 0.8545, 0.447, 0.8495, 0.4533, 0.8428, 0.4586, 0.8347, 0.4625, 0.8254, 0.465, 0.8153, 0.4659, 0.8048, 0.4652, 0.7944, 0.4629, 0.7843, 0.459, 0.7751, 0.4538, 0.7669, 0.4473, 0.7603, 0.44, 0.7553, 0.4375, 0.7544, 0.4075, 0.7553, 0.4062, 0.7561, 0.4062, 0.5, 0.4375, 0.5, 0.4375, 0.7544, 0.432, 0.7523, 0.4237, 0.7512, 0.4154, 0.7523, 0.4375, 0.8554, 0.4375, 1.0, 0.4062, 1.0, 0.4062, 0.8532, 0.4081, 0.8544, 0.4159, 0.8575, 0.4239, 0.8585, 0.432, 0.8575, 0.4062, 0.8532, 0.4062, 1.0, 0.375, 1.0, 0.375, 0.5, 0.4062, 0.5, 0.4062, 0.7561, 0.4, 0.7602, 0.3934, 0.7669, 0.3881, 0.775, 0.3842, 0.7843, 0.3819, 0.7943, 0.3812, 0.8048, 0.3821, 0.8153, 0.3847, 0.8253, 0.3888, 0.8346, 0.3942, 0.8428, 0.4008, 0.8495, 0.375, 0.5, 0.375, 1.0, 0.3438, 1.0, 0.3438, 0.5, 0.3438, 0.5, 0.3438, 1.0, 0.3125, 1.0, 0.3125, 0.5, 0.3125, 0.5, 0.3125, 1.0, 0.2812, 1.0, 0.2812, 0.5, 0.2812, 0.5, 0.2812, 1.0, 0.25, 1.0, 0.25, 0.5, 0.25, 0.5, 0.25, 1.0, 0.2188, 1.0, 0.2188, 0.5, 0.1875, 0.5, 0.2188, 0.5, 0.2188, 1.0, 0.1875, 1.0, 0.1875, 0.8534, 0.1878, 0.8523, 0.1887, 0.8418, 0.188, 0.8314, 0.1875, 0.8293, 0.1875, 0.7365, 0.1891, 0.7304, 0.1901, 0.72, 0.1894, 0.7095, 0.1875, 0.7019, 0.1875, 0.6174, 0.1925, 0.6105, 0.1969, 0.6013, 0.1998, 0.5912, 0.2008, 0.5808, 0.2001, 0.5703, 0.1975, 0.5603, 0.1933, 0.551, 0.1875, 0.5429, 0.1562, 0.5, 0.1875, 0.5, 0.1875, 0.5429, 0.1875, 0.5428, 0.1806, 0.5362, 0.1728, 0.5312, 0.1643, 0.5281, 0.1562, 0.5272, 0.1562, 0.6677, 0.1562, 0.6341, 0.1638, 0.6332, 0.1721, 0.6302, 0.1798, 0.6253, 0.1866, 0.6186, 0.1875, 0.6174, 0.1875, 0.7019, 0.1869, 0.6994, 0.183, 0.6902, 0.1776, 0.682, 0.1711, 0.6754, 0.1635, 0.6704, 0.1875, 0.8534, 0.1875, 1.0, 0.1562, 1.0, 0.1562, 0.8938, 0.1627, 0.8913, 0.1699, 0.8864, 0.1762, 0.8797, 0.1814, 0.8716, 0.1853, 0.8623, 0.1562, 0.772, 0.1631, 0.7694, 0.1705, 0.7645, 0.1771, 0.7578, 0.1824, 0.7497, 0.1865, 0.7404, 0.1875, 0.7365, 0.1875, 0.8293, 0.1857, 0.8213, 0.1819, 0.8121, 0.1767, 0.8039, 0.1704, 0.7973, 0.1631, 0.7923, 0.1562, 0.7897, 0.125, 0.5414, 0.125, 0.5, 0.1562, 0.5, 0.1562, 0.5272, 0.1554, 0.5271, 0.1466, 0.5281, 0.1381, 0.5312, 0.1303, 0.5361, 0.1466, 0.6332, 0.1552, 0.6343, 0.1562, 0.6341, 0.1562, 0.6677, 0.1553, 0.6673, 0.1468, 0.6663, 0.1384, 0.6673, 0.1302, 0.6704, 0.125, 0.6739, 0.125, 0.6195, 0.1308, 0.6252, 0.1384, 0.6302, 0.1562, 0.8938, 0.1562, 1.0, 0.125, 1.0, 0.125, 0.8869, 0.1313, 0.8913, 0.139, 0.8943, 0.147, 0.8954, 0.155, 0.8943, 0.1469, 0.7735, 0.1552, 0.7724, 0.1562, 0.772, 0.1562, 0.7897, 0.1551, 0.7892, 0.1469, 0.7882, 0.1387, 0.7892, 0.1309, 0.7923, 0.125, 0.7963, 0.125, 0.7655, 0.1307, 0.7694, 0.1387, 0.7724, 0.1236, 0.7973, 0.1171, 0.8039, 0.1118, 0.8121, 0.1079, 0.8214, 0.1056, 0.8314, 0.1049, 0.8419, 0.1059, 0.8523, 0.1084, 0.8624, 0.1124, 0.8716, 0.1177, 0.8797, 0.1242, 0.8864, 0.125, 0.8869, 0.125, 1.0, 0.09375, 1.0, 0.09375, 0.5, 0.125, 0.5, 0.125, 0.5414, 0.1235, 0.5428, 0.1178, 0.5509, 0.1136, 0.5602, 0.1111, 0.5703, 0.1103, 0.5807, 0.1113, 0.5912, 0.114, 0.6012, 0.1183, 0.6105, 0.124, 0.6186, 0.125, 0.6195, 0.125, 0.6739, 0.1227, 0.6754, 0.116, 0.682, 0.1105, 0.6902, 0.1065, 0.6995, 0.1041, 0.7095, 0.1034, 0.72, 0.1044, 0.7304, 0.107, 0.7405, 0.1112, 0.7497, 0.1167, 0.7578, 0.1234, 0.7645, 0.125, 0.7655, 0.125, 0.7963, 0.09375, 0.5, 0.09375, 1.0, 0.0625, 1.0, 0.0625, 0.5, 0.0625, 0.5, 0.0625, 1.0, 0.03125, 1.0, 0.03125, 0.5, 0.0, 0.6306, 0.0, 0.5, 0.03125, 0.5, 0.03125, 1.0, 0.0, 1.0, 0.0, 0.7326, 0.004037, 0.7311, 0.01147, 0.7262, 0.01802, 0.7195, 0.02343, 0.7114, 0.02749, 0.7022, 0.03004, 0.6921, 0.03097, 0.6817, 0.03023, 0.6712, 0.02783, 0.6612, 0.02386, 0.6519, 0.01845, 0.6438, 0.01181, 0.6371, 0.004208, 0.6321, 0.7032, 0.4854, 0.75, 0.49, 0.7968, 0.4854, 0.8418, 0.4717, 0.8833, 0.4496, 0.9197, 0.4197, 0.9496, 0.3833, 0.9717, 0.3418, 0.9854, 0.2968, 0.99, 0.25, 0.9854, 0.2032, 0.9717, 0.1582, 0.9496, 0.1167, 0.9197, 0.08029, 0.8833, 0.05045, 0.8418, 0.02827, 0.7968, 0.01461, 0.75, 0.01, 0.7032, 0.01461, 0.6582, 0.02827, 0.6167, 0.05045, 0.5803, 0.08029, 0.5504, 0.1167, 0.5283, 0.1582, 0.5146, 0.2032, 0.51, 0.25, 0.5146, 0.2968, 0.5283, 0.3418, 0.5504, 0.3833, 0.5803, 0.4197, 0.6167, 0.4496, 0.6582, 0.4717, 1.0, 0.7326, 0.996, 0.7342, 0.9877, 0.7352, 0.9793, 0.7342, 0.9713, 0.7312, 0.9688, 0.7295, 0.9688, 1.0, 1.0, 1.0, 0.9688, 0.6333, 0.9705, 0.6321, 0.9788, 0.6291, 0.9874, 0.628, 0.996, 0.6291, 1.0, 0.6306, 1.0, 0.5, 0.9688, 0.5, 0.9688, 0.7295, 0.9637, 0.7262, 0.9568, 0.7196, 0.9512, 0.7115, 0.9469, 0.7022, 0.9443, 0.6922, 0.9432, 0.6818, 0.9439, 0.6713, 0.9464, 0.6612, 0.9504, 0.652, 0.956, 0.6438, 0.9628, 0.6371, 0.9688, 0.6333, 0.9688, 0.5, 0.9375, 0.5, 0.9375, 1.0, 0.9688, 1.0, 0.9375, 0.5, 0.9062, 0.5, 0.9062, 1.0, 0.9375, 1.0, 0.8762, 0.7388, 0.8836, 0.7437, 0.89, 0.7504, 0.8953, 0.7585, 0.8992, 0.7678, 0.9015, 0.7779, 0.9022, 0.7883, 0.9013, 0.7988, 0.8988, 0.8088, 0.8949, 0.8181, 0.8896, 0.8262, 0.8832, 0.8328, 0.876, 0.8378, 0.875, 0.8381, 0.875, 1.0, 0.9062, 1.0, 0.9062, 0.5, 0.875, 0.5, 0.875, 0.7383, 0.8682, 0.8408, 0.8601, 0.8419, 0.852, 0.8408, 0.8442, 0.8378, 0.8437, 0.8375, 0.8438, 1.0, 0.875, 1.0, 0.875, 0.8381, 0.8515, 0.7357, 0.8598, 0.7347, 0.8682, 0.7357, 0.875, 0.7383, 0.875, 0.5, 0.8438, 0.5, 0.8438, 0.7387, 0.8368, 0.8329, 0.8302, 0.8262, 0.8248, 0.8181, 0.8207, 0.8089, 0.8181, 0.7988, 0.8171, 0.7884, 0.8178, 0.7779, 0.8201, 0.7679, 0.824, 0.7586, 0.8294, 0.7504, 0.836, 0.7438, 0.8435, 0.7388, 0.8438, 0.7387, 0.8438, 0.5, 0.8125, 0.5, 0.8125, 1.0, 0.8438, 1.0, 0.8437, 0.8375, 0.8125, 0.5, 0.7812, 0.5, 0.7812, 1.0, 0.8125, 1.0, 0.7812, 0.5, 0.75, 0.5, 0.75, 1.0, 0.7812, 1.0, 0.75, 0.5, 0.7188, 0.5, 0.7188, 1.0, 0.75, 1.0, 0.7188, 0.5, 0.6875, 0.5, 0.6875, 1.0, 0.7188, 1.0, 0.6875, 0.5, 0.6562, 0.5, 0.6562, 1.0, 0.6875, 1.0, 0.6562, 0.5, 0.625, 0.5, 0.625, 1.0, 0.6562, 1.0, 0.625, 0.5, 0.5938, 0.5, 0.5938, 1.0, 0.625, 1.0, 0.5938, 0.5, 0.5625, 0.5, 0.5625, 1.0, 0.5938, 1.0, 0.5625, 0.5, 0.5312, 0.5, 0.5312, 1.0, 0.5625, 1.0, 0.5312, 0.5, 0.5, 0.5, 0.5, 1.0, 0.5312, 1.0, 0.5, 0.5, 0.4688, 0.5, 0.4688, 1.0, 0.5, 1.0, 0.4375, 0.5, 0.4375, 0.7544, 0.44, 0.7553, 0.4473, 0.7603, 0.4538, 0.7669, 0.459, 0.7751, 0.4629, 0.7843, 0.4652, 0.7944, 0.4659, 0.8048, 0.465, 0.8153, 0.4625, 0.8254, 0.4586, 0.8347, 0.4533, 0.8428, 0.447, 0.8495, 0.4398, 0.8545, 0.4375, 0.8554, 0.4375, 1.0, 0.4688, 1.0, 0.4688, 0.5, 0.4075, 0.7553, 0.4154, 0.7523, 0.4237, 0.7512, 0.432, 0.7523, 0.4375, 0.7544, 0.4375, 0.5, 0.4062, 0.5, 0.4062, 0.7561, 0.4375, 0.8554, 0.432, 0.8575, 0.4239, 0.8585, 0.4159, 0.8575, 0.4081, 0.8544, 0.4062, 0.8532, 0.4062, 1.0, 0.4375, 1.0, 0.4062, 0.8532, 0.4008, 0.8495, 0.3942, 0.8428, 0.3888, 0.8346, 0.3847, 0.8253, 0.3821, 0.8153, 0.3812, 0.8048, 0.3819, 0.7943, 0.3842, 0.7843, 0.3881, 0.775, 0.3934, 0.7669, 0.4, 0.7602, 0.4062, 0.7561, 0.4062, 0.5, 0.375, 0.5, 0.375, 1.0, 0.4062, 1.0, 0.375, 0.5, 0.3438, 0.5, 0.3438, 1.0, 0.375, 1.0, 0.3438, 0.5, 0.3125, 0.5, 0.3125, 1.0, 0.3438, 1.0, 0.3125, 0.5, 0.2812, 0.5, 0.2812, 1.0, 0.3125, 1.0, 0.2812, 0.5, 0.25, 0.5, 0.25, 1.0, 0.2812, 1.0, 0.25, 0.5, 0.2188, 0.5, 0.2188, 1.0, 0.25, 1.0, 0.1875, 0.5, 0.1875, 0.5429, 0.1933, 0.551, 0.1975, 0.5603, 0.2001, 0.5703, 0.2008, 0.5808, 0.1998, 0.5912, 0.1969, 0.6013, 0.1925, 0.6105, 0.1875, 0.6174, 0.1875, 0.7019, 0.1894, 0.7095, 0.1901, 0.72, 0.1891, 0.7304, 0.1875, 0.7365, 0.1875, 0.8293, 0.188, 0.8314, 0.1887, 0.8418, 0.1878, 0.8523, 0.1875, 0.8534, 0.1875, 1.0, 0.2188, 1.0, 0.2188, 0.5, 0.1562, 0.5, 0.1562, 0.5272, 0.1643, 0.5281, 0.1728, 0.5312, 0.1806, 0.5362, 0.1875, 0.5428, 0.1875, 0.5429, 0.1875, 0.5, 0.1562, 0.6677, 0.1635, 0.6704, 0.1711, 0.6754, 0.1776, 0.682, 0.183, 0.6902, 0.1869, 0.6994, 0.1875, 0.7019, 0.1875, 0.6174, 0.1866, 0.6186, 0.1798, 0.6253, 0.1721, 0.6302, 0.1638, 0.6332, 0.1562, 0.6341, 0.1875, 0.8534, 0.1853, 0.8623, 0.1814, 0.8716, 0.1762, 0.8797, 0.1699, 0.8864, 0.1627, 0.8913, 0.1562, 0.8938, 0.1562, 1.0, 0.1875, 1.0, 0.1562, 0.772, 0.1562, 0.7897, 0.1631, 0.7923, 0.1704, 0.7973, 0.1767, 0.8039, 0.1819, 0.8121, 0.1857, 0.8213, 0.1875, 0.8293, 0.1875, 0.7365, 0.1865, 0.7404, 0.1824, 0.7497, 0.1771, 0.7578, 0.1705, 0.7645, 0.1631, 0.7694, 0.125, 0.5414, 0.1303, 0.5361, 0.1381, 0.5312, 0.1466, 0.5281, 0.1554, 0.5271, 0.1562, 0.5272, 0.1562, 0.5, 0.125, 0.5, 0.1466, 0.6332, 0.1384, 0.6302, 0.1308, 0.6252, 0.125, 0.6195, 0.125, 0.6739, 0.1302, 0.6704, 0.1384, 0.6673, 0.1468, 0.6663, 0.1553, 0.6673, 0.1562, 0.6677, 0.1562, 0.6341, 0.1552, 0.6343, 0.1562, 0.8938, 0.155, 0.8943, 0.147, 0.8954, 0.139, 0.8943, 0.1313, 0.8913, 0.125, 0.8869, 0.125, 1.0, 0.1562, 1.0, 0.1469, 0.7735, 0.1387, 0.7724, 0.1307, 0.7694, 0.125, 0.7655, 0.125, 0.7963, 0.1309, 0.7923, 0.1387, 0.7892, 0.1469, 0.7882, 0.1551, 0.7892, 0.1562, 0.7897, 0.1562, 0.772, 0.1552, 0.7724, 0.1236, 0.7973, 0.125, 0.7963, 0.125, 0.7655, 0.1234, 0.7645, 0.1167, 0.7578, 0.1112, 0.7497, 0.107, 0.7405, 0.1044, 0.7304, 0.1034, 0.72, 0.1041, 0.7095, 0.1065, 0.6995, 0.1105, 0.6902, 0.116, 0.682, 0.1227, 0.6754, 0.125, 0.6739, 0.125, 0.6195, 0.124, 0.6186, 0.1183, 0.6105, 0.114, 0.6012, 0.1113, 0.5912, 0.1103, 0.5807, 0.1111, 0.5703, 0.1136, 0.5602, 0.1178, 0.5509, 0.1235, 0.5428, 0.125, 0.5414, 0.125, 0.5, 0.09375, 0.5, 0.09375, 1.0, 0.125, 1.0, 0.125, 0.8869, 0.1242, 0.8864, 0.1177, 0.8797, 0.1124, 0.8716, 0.1084, 0.8624, 0.1059, 0.8523, 0.1049, 0.8419, 0.1056, 0.8314, 0.1079, 0.8214, 0.1118, 0.8121, 0.1171, 0.8039, 0.09375, 0.5, 0.0625, 0.5, 0.0625, 1.0, 0.09375, 1.0, 0.0625, 0.5, 0.03125, 0.5, 0.03125, 1.0, 0.0625, 1.0, 0.0, 0.6306, 0.004208, 0.6321, 0.01181, 0.6371, 0.01845, 0.6438, 0.02386, 0.6519, 0.02783, 0.6612, 0.03023, 0.6712, 0.03097, 0.6817, 0.03004, 0.6921, 0.02749, 0.7022, 0.02343, 0.7114, 0.01802, 0.7195, 0.01147, 0.7262, 0.004037, 0.7311, 0.0, 0.7326, 0.0, 1.0, 0.03125, 1.0, 0.03125, 0.5, 0.0, 0.5, 0.7032, 0.4854, 0.6582, 0.4717, 0.6167, 0.4496, 0.5803, 0.4197, 0.5504, 0.3833, 0.5283, 0.3418, 0.5146, 0.2968, 0.51, 0.25, 0.5146, 0.2032, 0.5283, 0.1582, 0.5504, 0.1167, 0.5803, 0.08029, 0.6167, 0.05045, 0.6582, 0.02827, 0.7032, 0.01461, 0.75, 0.01, 0.7968, 0.01461, 0.8418, 0.02827, 0.8833, 0.05045, 0.9197, 0.08029, 0.9496, 0.1167, 0.9717, 0.1582, 0.9854, 0.2032, 0.99, 0.25, 0.9854, 0.2968, 0.9717, 0.3418, 0.9496, 0.3833, 0.9197, 0.4197, 0.8833, 0.4496, 0.8418, 0.4717, 0.7968, 0.4854, 0.75, 0.49, 0.5938, 1.0, 0.625, 1.0, 0.625, 1.0, 0.5938, 1.0, 0.9375, 1.0, 0.9688, 1.0, 0.9688, 1.0, 0.9375, 1.0, 0.4586, 0.8347, 0.4533, 0.8428, 0.4533, 0.8428, 0.4586, 0.8347, 0.4625, 0.8254, 0.4586, 0.8347, 0.4586, 0.8347, 0.4625, 0.8254, 0.6562, 1.0, 0.6875, 1.0, 0.6875, 1.0, 0.6562, 1.0, 0.4237, 0.7512, 0.432, 0.7523, 0.432, 0.7523, 0.4237, 0.7512, 0.3819, 0.7943, 0.3842, 0.7843, 0.3842, 0.7843, 0.3819, 0.7943, 0.3888, 0.8346, 0.3847, 0.8253, 0.3847, 0.8253, 0.3888, 0.8346, 0.4375, 1.0, 0.4688, 1.0, 0.4688, 1.0, 0.4375, 1.0, 0.1875, 0.8534, 0.1853, 0.8623, 0.1853, 0.8623, 0.1875, 0.8534, 0.183, 0.6902, 0.1869, 0.6994, 0.1869, 0.6994, 0.183, 0.6902, 0.1551, 0.7892, 0.1562, 0.7897, 0.1562, 0.7897, 0.1551, 0.7892, 0.1711, 0.6754, 0.1776, 0.682, 0.1776, 0.682, 0.1711, 0.6754, 0.1798, 0.6253, 0.1721, 0.6302, 0.1721, 0.6302, 0.1798, 0.6253, 0.1562, 1.0, 0.1875, 1.0, 0.1875, 1.0, 0.1562, 1.0, 0.1631, 0.7694, 0.1562, 0.772, 0.1562, 0.772, 0.1631, 0.7694, 0.147, 0.8954, 0.139, 0.8943, 0.139, 0.8943, 0.147, 0.8954, 0.155, 0.8943, 0.147, 0.8954, 0.147, 0.8954, 0.155, 0.8943, 0.1466, 0.5281, 0.1554, 0.5271, 0.1554, 0.5271, 0.1466, 0.5281, 0.9015, 0.7779, 0.9022, 0.7883, 0.9022, 0.7883, 0.9015, 0.7779, 0.8992, 0.7678, 0.9015, 0.7779, 0.9015, 0.7779, 0.8992, 0.7678, 0.89, 0.7504, 0.8953, 0.7585, 0.8953, 0.7585, 0.89, 0.7504, 0.8836, 0.7437, 0.89, 0.7504, 0.89, 0.7504, 0.8836, 0.7437, 0.1236, 0.7973, 0.125, 0.7963, 0.125, 0.7963, 0.1236, 0.7973, 0.8832, 0.8328, 0.876, 0.8378, 0.876, 0.8378, 0.8832, 0.8328, 0.1171, 0.8039, 0.1236, 0.7973, 0.1236, 0.7973, 0.1171, 0.8039, 0.8682, 0.8408, 0.8601, 0.8419, 0.8601, 0.8419, 0.8682, 0.8408, 0.1084, 0.8624, 0.1059, 0.8523, 0.1059, 0.8523, 0.1084, 0.8624, 0.8601, 0.8419, 0.852, 0.8408, 0.852, 0.8408, 0.8601, 0.8419, 0.1124, 0.8716, 0.1084, 0.8624, 0.1084, 0.8624, 0.1124, 0.8716, 0.107, 0.7405, 0.1044, 0.7304, 0.1044, 0.7304, 0.107, 0.7405, 0.9512, 0.7115, 0.9469, 0.7022, 0.9469, 0.7022, 0.9512, 0.7115, 0.9464, 0.6612, 0.9504, 0.652, 0.9504, 0.652, 0.9464, 0.6612, 0.03097, 0.6817, 0.03004, 0.6921, 0.03004, 0.6921, 0.03097, 0.6817, 0.0, 0.6306, 0.004208, 0.6321, 0.004208, 0.6321, 0.0, 0.6306, 0.875, 1.0, 0.9062, 1.0, 0.9062, 1.0, 0.875, 1.0, 0.4533, 0.8428, 0.447, 0.8495, 0.447, 0.8495, 0.4533, 0.8428, 0.447, 0.8495, 0.4398, 0.8545, 0.4398, 0.8545, 0.447, 0.8495, 0.432, 0.8575, 0.4239, 0.8585, 0.4239, 0.8585, 0.432, 0.8575, 0.3847, 0.8253, 0.3821, 0.8153, 0.3821, 0.8153, 0.3847, 0.8253, 0.1875, 0.5429, 0.1933, 0.551, 0.1933, 0.551, 0.1875, 0.5429, 0.1878, 0.8523, 0.1875, 0.8534, 0.1875, 0.8534, 0.1878, 0.8523, 0.375, 1.0, 0.4062, 1.0, 0.4062, 1.0, 0.375, 1.0, 0.1875, 0.5428, 0.1875, 0.5429, 0.1875, 0.5429, 0.1875, 0.5428, 0.4473, 0.7603, 0.4538, 0.7669, 0.4538, 0.7669, 0.4473, 0.7603, 0.1767, 0.8039, 0.1819, 0.8121, 0.1819, 0.8121, 0.1767, 0.8039, 0.1704, 0.7973, 0.1767, 0.8039, 0.1767, 0.8039, 0.1704, 0.7973, 0.1866, 0.6186, 0.1798, 0.6253, 0.1798, 0.6253, 0.1866, 0.6186, 0.1562, 0.5272, 0.1643, 0.5281, 0.1643, 0.5281, 0.1562, 0.5272, 0.1554, 0.5271, 0.1562, 0.5272, 0.1562, 0.5272, 0.1554, 0.5271, 0.09375, 1.0, 0.125, 1.0, 0.125, 1.0, 0.09375, 1.0, 0.1469, 0.7735, 0.1387, 0.7724, 0.1387, 0.7724, 0.1469, 0.7735, 0.1699, 0.8864, 0.1627, 0.8913, 0.1627, 0.8913, 0.1699, 0.8864, 0.1466, 0.6332, 0.1384, 0.6302, 0.1384, 0.6302, 0.1466, 0.6332, 0.9022, 0.7883, 0.9013, 0.7988, 0.9013, 0.7988, 0.9022, 0.7883, 0.125, 0.7963, 0.1309, 0.7923, 0.1309, 0.7923, 0.125, 0.7963, 0.3821, 0.8153, 0.3812, 0.8048, 0.3812, 0.8048, 0.3821, 0.8153, 0.8988, 0.8088, 0.8949, 0.8181, 0.8949, 0.8181, 0.8988, 0.8088, 0.1234, 0.7645, 0.1167, 0.7578, 0.1167, 0.7578, 0.1234, 0.7645, 0.44, 0.7553, 0.4473, 0.7603, 0.4473, 0.7603, 0.44, 0.7553, 0.836, 0.7438, 0.8435, 0.7388, 0.8435, 0.7388, 0.836, 0.7438, 0.1041, 0.7095, 0.1065, 0.6995, 0.1065, 0.6995, 0.1041, 0.7095, 0.1112, 0.7497, 0.107, 0.7405, 0.107, 0.7405, 0.1112, 0.7497, 0.8207, 0.8089, 0.8181, 0.7988, 0.8181, 0.7988, 0.8207, 0.8089, 1.0, 0.7326, 0.996, 0.7342, 0.996, 0.7342, 1.0, 0.7326, 0.1627, 0.8913, 0.1562, 0.8938, 0.1562, 0.8938, 0.1627, 0.8913, 0.9688, 0.6333, 0.9705, 0.6321, 0.9705, 0.6321, 0.9688, 0.6333, 0.956, 0.6438, 0.9628, 0.6371, 0.9628, 0.6371, 0.956, 0.6438, 0.9443, 0.6922, 0.9432, 0.6818, 0.9432, 0.6818, 0.9443, 0.6922, 0.1302, 0.6704, 0.1384, 0.6673, 0.1384, 0.6673, 0.1302, 0.6704, 0.9432, 0.6818, 0.9439, 0.6713, 0.9439, 0.6713, 0.9432, 0.6818, 0.03023, 0.6712, 0.03097, 0.6817, 0.03097, 0.6817, 0.03023, 0.6712, 0.01845, 0.6438, 0.02386, 0.6519, 0.02386, 0.6519, 0.01845, 0.6438, 0.004037, 0.7311, 0.0, 0.7326, 0.0, 0.7326, 0.004037, 0.7311, 0.01147, 0.7262, 0.004037, 0.7311, 0.004037, 0.7311, 0.01147, 0.7262, 0.1384, 0.6673, 0.1468, 0.6663, 0.1468, 0.6663, 0.1384, 0.6673, 0.8125, 1.0, 0.8438, 1.0, 0.8438, 1.0, 0.8125, 1.0, 0.432, 0.7523, 0.4375, 0.7544, 0.4375, 0.7544, 0.432, 0.7523, 0.4154, 0.7523, 0.4237, 0.7512, 0.4237, 0.7512, 0.4154, 0.7523, 0.1857, 0.8213, 0.1875, 0.8293, 0.1875, 0.8293, 0.1857, 0.8213, 0.3125, 1.0, 0.3438, 1.0, 0.3438, 1.0, 0.3125, 1.0, 0.1819, 0.8121, 0.1857, 0.8213, 0.1857, 0.8213, 0.1819, 0.8121, 0.1814, 0.8716, 0.1762, 0.8797, 0.1762, 0.8797, 0.1814, 0.8716, 0.1643, 0.5281, 0.1728, 0.5312, 0.1728, 0.5312, 0.1643, 0.5281, 0.1468, 0.6663, 0.1553, 0.6673, 0.1553, 0.6673, 0.1468, 0.6663, 0.03125, 1.0, 0.0625, 1.0, 0.0625, 1.0, 0.03125, 1.0, 0.1308, 0.6252, 0.125, 0.6195, 0.125, 0.6195, 0.1308, 0.6252, 0.1387, 0.7724, 0.1307, 0.7694, 0.1307, 0.7694, 0.1387, 0.7724, 0.125, 0.6739, 0.1302, 0.6704, 0.1302, 0.6704, 0.125, 0.6739, 0.1227, 0.6754, 0.125, 0.6739, 0.125, 0.6739, 0.1227, 0.6754, 0.875, 0.7383, 0.8762, 0.7388, 0.8762, 0.7388, 0.875, 0.7383, 0.8682, 0.7357, 0.875, 0.7383, 0.875, 0.7383, 0.8682, 0.7357, 0.1056, 0.8314, 0.1079, 0.8214, 0.1079, 0.8214, 0.1056, 0.8314, 0.124, 0.6186, 0.1183, 0.6105, 0.1183, 0.6105, 0.124, 0.6186, 0.3812, 0.8048, 0.3819, 0.7943, 0.3819, 0.7943, 0.3812, 0.8048, 0.9788, 0.6291, 0.9874, 0.628, 0.9874, 0.628, 0.9788, 0.6291, 0.8201, 0.7679, 0.824, 0.7586, 0.824, 0.7586, 0.8201, 0.7679, 0.9628, 0.6371, 0.9688, 0.6333, 0.9688, 0.6333, 0.9628, 0.6371, 0.9637, 0.7262, 0.9568, 0.7196, 0.9568, 0.7196, 0.9637, 0.7262, 0.9568, 0.7196, 0.9512, 0.7115, 0.9512, 0.7115, 0.9568, 0.7196, 0.02386, 0.6519, 0.02783, 0.6612, 0.02783, 0.6612, 0.02386, 0.6519, 0.02749, 0.7022, 0.02343, 0.7114, 0.02343, 0.7114, 0.02749, 0.7022, 0.9688, 1.0, 1.0, 1.0, 1.0, 1.0, 0.9688, 1.0, 0.1381, 0.5312, 0.1466, 0.5281, 0.1466, 0.5281, 0.1381, 0.5312, 0.75, 1.0, 0.7812, 1.0, 0.7812, 1.0, 0.75, 1.0, 0.4538, 0.7669, 0.459, 0.7751, 0.459, 0.7751, 0.4538, 0.7669, 0.4375, 0.7544, 0.44, 0.7553, 0.44, 0.7553, 0.4375, 0.7544, 0.114, 0.6012, 0.1113, 0.5912, 0.1113, 0.5912, 0.114, 0.6012, 0.1969, 0.6013, 0.1925, 0.6105, 0.1925, 0.6105, 0.1969, 0.6013, 0.3881, 0.775, 0.3934, 0.7669, 0.3934, 0.7669, 0.3881, 0.775, 0.3842, 0.7843, 0.3881, 0.775, 0.3881, 0.775, 0.3842, 0.7843, 0.3942, 0.8428, 0.3888, 0.8346, 0.3888, 0.8346, 0.3942, 0.8428, 0.1875, 0.8293, 0.188, 0.8314, 0.188, 0.8314, 0.1875, 0.8293, 0.1925, 0.6105, 0.1875, 0.6174, 0.1875, 0.6174, 0.1925, 0.6105, 0.1865, 0.7404, 0.1824, 0.7497, 0.1824, 0.7497, 0.1865, 0.7404, 0.1824, 0.7497, 0.1771, 0.7578, 0.1771, 0.7578, 0.1824, 0.7497, 0.4008, 0.8495, 0.3942, 0.8428, 0.3942, 0.8428, 0.4008, 0.8495, 0.25, 1.0, 0.2812, 1.0, 0.2812, 1.0, 0.25, 1.0, 0.1728, 0.5312, 0.1806, 0.5362, 0.1806, 0.5362, 0.1728, 0.5312, 0.1562, 0.7897, 0.1631, 0.7923, 0.1631, 0.7923, 0.1562, 0.7897, 0.0, 1.0, 0.03125, 1.0, 0.03125, 1.0, 0.0, 1.0, 0.1552, 0.6343, 0.1466, 0.6332, 0.1466, 0.6332, 0.1552, 0.6343, 0.1309, 0.7923, 0.1387, 0.7892, 0.1387, 0.7892, 0.1309, 0.7923, 0.8953, 0.7585, 0.8992, 0.7678, 0.8992, 0.7678, 0.8953, 0.7585, 0.125, 0.8869, 0.1242, 0.8864, 0.1242, 0.8864, 0.125, 0.8869, 0.1049, 0.8419, 0.1056, 0.8314, 0.1056, 0.8314, 0.1049, 0.8419, 0.1059, 0.8523, 0.1049, 0.8419, 0.1049, 0.8419, 0.1059, 0.8523, 0.116, 0.682, 0.1227, 0.6754, 0.1227, 0.6754, 0.116, 0.682, 0.1177, 0.8797, 0.1124, 0.8716, 0.1124, 0.8716, 0.1177, 0.8797, 0.1065, 0.6995, 0.1105, 0.6902, 0.1105, 0.6902, 0.1065, 0.6995, 0.996, 0.7342, 0.9877, 0.7352, 0.9877, 0.7352, 0.996, 0.7342, 0.9877, 0.7352, 0.9793, 0.7342, 0.9793, 0.7342, 0.9877, 0.7352, 0.9469, 0.7022, 0.9443, 0.6922, 0.9443, 0.6922, 0.9469, 0.7022, 0.1183, 0.6105, 0.114, 0.6012, 0.114, 0.6012, 0.1183, 0.6105, 0.9062, 1.0, 0.9375, 1.0, 0.9375, 1.0, 0.9062, 1.0, 0.4652, 0.7944, 0.4659, 0.8048, 0.4659, 0.8048, 0.4652, 0.7944, 0.4659, 0.8048, 0.465, 0.8153, 0.465, 0.8153, 0.4659, 0.8048, 0.6875, 1.0, 0.7188, 1.0, 0.7188, 1.0, 0.6875, 1.0, 0.1975, 0.5603, 0.2001, 0.5703, 0.2001, 0.5703, 0.1975, 0.5603, 0.4688, 1.0, 0.5, 1.0, 0.5, 1.0, 0.4688, 1.0, 0.1933, 0.551, 0.1975, 0.5603, 0.1975, 0.5603, 0.1933, 0.551, 0.1875, 0.7019, 0.1894, 0.7095, 0.1894, 0.7095, 0.1875, 0.7019, 0.1875, 0.7365, 0.1865, 0.7404, 0.1865, 0.7404, 0.1875, 0.7365, 0.1776, 0.682, 0.183, 0.6902, 0.183, 0.6902, 0.1776, 0.682, 0.1721, 0.6302, 0.1638, 0.6332, 0.1638, 0.6332, 0.1721, 0.6302, 0.1875, 1.0, 0.2188, 1.0, 0.2188, 1.0, 0.1875, 1.0, 0.1553, 0.6673, 0.1562, 0.6677, 0.1562, 0.6677, 0.1553, 0.6673, 0.1469, 0.7882, 0.1551, 0.7892, 0.1551, 0.7892, 0.1469, 0.7882, 0.9013, 0.7988, 0.8988, 0.8088, 0.8988, 0.8088, 0.9013, 0.7988, 0.125, 0.5414, 0.1303, 0.5361, 0.1303, 0.5361, 0.125, 0.5414, 0.1167, 0.7578, 0.1112, 0.7497, 0.1112, 0.7497, 0.1167, 0.7578, 0.1235, 0.5428, 0.125, 0.5414, 0.125, 0.5414, 0.1235, 0.5428, 0.8438, 0.7387, 0.8515, 0.7357, 0.8515, 0.7357, 0.8438, 0.7387, 0.1103, 0.5807, 0.1111, 0.5703, 0.1111, 0.5703, 0.1103, 0.5807, 0.8302, 0.8262, 0.8248, 0.8181, 0.8248, 0.8181, 0.8302, 0.8262, 0.8435, 0.7388, 0.8438, 0.7387, 0.8438, 0.7387, 0.8435, 0.7388, 0.1111, 0.5703, 0.1136, 0.5602, 0.1136, 0.5602, 0.1111, 0.5703, 0.8248, 0.8181, 0.8207, 0.8089, 0.8207, 0.8089, 0.8248, 0.8181, 0.9713, 0.7312, 0.9688, 0.7295, 0.9688, 0.7295, 0.9713, 0.7312, 0.9688, 0.7295, 0.9637, 0.7262, 0.9637, 0.7262, 0.9688, 0.7295, 0.1387, 0.7892, 0.1469, 0.7882, 0.1469, 0.7882, 0.1387, 0.7892, 0.4629, 0.7843, 0.4652, 0.7944, 0.4652, 0.7944, 0.4629, 0.7843, 0.459, 0.7751, 0.4629, 0.7843, 0.4629, 0.7843, 0.459, 0.7751, 0.4398, 0.8545, 0.4375, 0.8554, 0.4375, 0.8554, 0.4398, 0.8545, 0.625, 1.0, 0.6562, 1.0, 0.6562, 1.0, 0.625, 1.0, 0.4375, 0.8554, 0.432, 0.8575, 0.432, 0.8575, 0.4375, 0.8554, 0.4081, 0.8544, 0.4062, 0.8532, 0.4062, 0.8532, 0.4081, 0.8544, 0.4062, 0.8532, 0.4008, 0.8495, 0.4008, 0.8495, 0.4062, 0.8532, 0.3934, 0.7669, 0.4, 0.7602, 0.4, 0.7602, 0.3934, 0.7669, 0.2001, 0.5703, 0.2008, 0.5808, 0.2008, 0.5808, 0.2001, 0.5703, 0.2008, 0.5808, 0.1998, 0.5912, 0.1998, 0.5912, 0.2008, 0.5808, 0.1894, 0.7095, 0.1901, 0.72, 0.1901, 0.72, 0.1894, 0.7095, 0.1901, 0.72, 0.1891, 0.7304, 0.1891, 0.7304, 0.1901, 0.72, 0.4062, 1.0, 0.4375, 1.0, 0.4375, 1.0, 0.4062, 1.0, 0.1869, 0.6994, 0.1875, 0.7019, 0.1875, 0.7019, 0.1869, 0.6994, 0.1853, 0.8623, 0.1814, 0.8716, 0.1814, 0.8716, 0.1853, 0.8623, 0.1635, 0.6704, 0.1711, 0.6754, 0.1711, 0.6754, 0.1635, 0.6704, 0.1705, 0.7645, 0.1631, 0.7694, 0.1631, 0.7694, 0.1705, 0.7645, 0.125, 1.0, 0.1562, 1.0, 0.1562, 1.0, 0.125, 1.0, 0.139, 0.8943, 0.1313, 0.8913, 0.1313, 0.8913, 0.139, 0.8943, 0.1313, 0.8913, 0.125, 0.8869, 0.125, 0.8869, 0.1313, 0.8913, 0.1303, 0.5361, 0.1381, 0.5312, 0.1381, 0.5312, 0.1303, 0.5361, 0.125, 0.7655, 0.1234, 0.7645, 0.1234, 0.7645, 0.125, 0.7655, 0.8762, 0.7388, 0.8836, 0.7437, 0.8836, 0.7437, 0.8762, 0.7388, 0.1118, 0.8121, 0.1171, 0.8039, 0.1171, 0.8039, 0.1118, 0.8121, 0.8294, 0.7504, 0.836, 0.7438, 0.836, 0.7438, 0.8294, 0.7504, 0.1136, 0.5602, 0.1178, 0.5509, 0.1178, 0.5509, 0.1136, 0.5602, 0.8171, 0.7884, 0.8178, 0.7779, 0.8178, 0.7779, 0.8171, 0.7884, 0.8181, 0.7988, 0.8171, 0.7884, 0.8171, 0.7884, 0.8181, 0.7988, 0.824, 0.7586, 0.8294, 0.7504, 0.8294, 0.7504, 0.824, 0.7586, 0.9793, 0.7342, 0.9713, 0.7312, 0.9713, 0.7312, 0.9793, 0.7342, 0.02343, 0.7114, 0.01802, 0.7195, 0.01802, 0.7195, 0.02343, 0.7114, 0.9504, 0.652, 0.956, 0.6438, 0.956, 0.6438, 0.9504, 0.652, 0.03004, 0.6921, 0.02749, 0.7022, 0.02749, 0.7022, 0.03004, 0.6921, 0.01181, 0.6371, 0.01845, 0.6438, 0.01845, 0.6438, 0.01181, 0.6371, 0.02783, 0.6612, 0.03023, 0.6712, 0.03023, 0.6712, 0.02783, 0.6612, 0.1178, 0.5509, 0.1235, 0.5428, 0.1235, 0.5428, 0.1178, 0.5509, 0.8438, 1.0, 0.875, 1.0, 0.875, 1.0, 0.8438, 1.0, 0.7812, 1.0, 0.8125, 1.0, 0.8125, 1.0, 0.7812, 1.0, 0.465, 0.8153, 0.4625, 0.8254, 0.4625, 0.8254, 0.465, 0.8153, 0.4239, 0.8585, 0.4159, 0.8575, 0.4159, 0.8575, 0.4239, 0.8585, 0.4159, 0.8575, 0.4081, 0.8544, 0.4081, 0.8544, 0.4159, 0.8575, 0.4075, 0.7553, 0.4154, 0.7523, 0.4154, 0.7523, 0.4075, 0.7553, 0.5625, 1.0, 0.5938, 1.0, 0.5938, 1.0, 0.5625, 1.0, 0.1998, 0.5912, 0.1969, 0.6013, 0.1969, 0.6013, 0.1998, 0.5912, 0.1887, 0.8418, 0.1878, 0.8523, 0.1878, 0.8523, 0.1887, 0.8418, 0.188, 0.8314, 0.1887, 0.8418, 0.1887, 0.8418, 0.188, 0.8314, 0.3438, 1.0, 0.375, 1.0, 0.375, 1.0, 0.3438, 1.0, 0.2812, 1.0, 0.3125, 1.0, 0.3125, 1.0, 0.2812, 1.0, 0.1771, 0.7578, 0.1705, 0.7645, 0.1705, 0.7645, 0.1771, 0.7578, 0.1762, 0.8797, 0.1699, 0.8864, 0.1699, 0.8864, 0.1762, 0.8797, 0.1806, 0.5362, 0.1875, 0.5428, 0.1875, 0.5428, 0.1806, 0.5362, 0.1638, 0.6332, 0.1562, 0.6341, 0.1562, 0.6341, 0.1638, 0.6332, 0.1562, 0.6341, 0.1552, 0.6343, 0.1552, 0.6343, 0.1562, 0.6341, 0.0625, 1.0, 0.09375, 1.0, 0.09375, 1.0, 0.0625, 1.0, 0.8949, 0.8181, 0.8896, 0.8262, 0.8896, 0.8262, 0.8949, 0.8181, 0.1307, 0.7694, 0.125, 0.7655, 0.125, 0.7655, 0.1307, 0.7694, 0.8896, 0.8262, 0.8832, 0.8328, 0.8832, 0.8328, 0.8896, 0.8262, 0.5312, 1.0, 0.5625, 1.0, 0.5625, 1.0, 0.5312, 1.0, 0.1242, 0.8864, 0.1177, 0.8797, 0.1177, 0.8797, 0.1242, 0.8864, 0.8598, 0.7347, 0.8682, 0.7357, 0.8682, 0.7357, 0.8598, 0.7347, 0.1079, 0.8214, 0.1118, 0.8121, 0.1118, 0.8121, 0.1079, 0.8214, 0.8442, 0.8378, 0.8437, 0.8375, 0.8437, 0.8375, 0.8442, 0.8378, 0.8515, 0.7357, 0.8598, 0.7347, 0.8598, 0.7347, 0.8515, 0.7357, 0.1034, 0.72, 0.1041, 0.7095, 0.1041, 0.7095, 0.1034, 0.72, 0.1044, 0.7304, 0.1034, 0.72, 0.1034, 0.72, 0.1044, 0.7304, 0.8437, 0.8375, 0.8368, 0.8329, 0.8368, 0.8329, 0.8437, 0.8375, 0.1105, 0.6902, 0.116, 0.682, 0.116, 0.682, 0.1105, 0.6902, 0.7188, 1.0, 0.75, 1.0, 0.75, 1.0, 0.7188, 1.0, 0.4062, 0.7561, 0.4075, 0.7553, 0.4075, 0.7553, 0.4062, 0.7561, 0.4, 0.7602, 0.4062, 0.7561, 0.4062, 0.7561, 0.4, 0.7602, 0.5, 1.0, 0.5312, 1.0, 0.5312, 1.0, 0.5, 1.0, 0.1891, 0.7304, 0.1875, 0.7365, 0.1875, 0.7365, 0.1891, 0.7304, 0.1875, 0.6174, 0.1866, 0.6186, 0.1866, 0.6186, 0.1875, 0.6174, 0.1384, 0.6302, 0.1308, 0.6252, 0.1308, 0.6252, 0.1384, 0.6302, 0.2188, 1.0, 0.25, 1.0, 0.25, 1.0, 0.2188, 1.0, 0.1631, 0.7923, 0.1704, 0.7973, 0.1704, 0.7973, 0.1631, 0.7923, 0.1562, 0.6677, 0.1635, 0.6704, 0.1635, 0.6704, 0.1562, 0.6677, 0.1562, 0.772, 0.1552, 0.7724, 0.1552, 0.7724, 0.1562, 0.772, 0.876, 0.8378, 0.875, 0.8381, 0.875, 0.8381, 0.876, 0.8378, 0.125, 0.6195, 0.124, 0.6186, 0.124, 0.6186, 0.125, 0.6195, 0.9439, 0.6713, 0.9464, 0.6612, 0.9464, 0.6612, 0.9439, 0.6713, 0.875, 0.8381, 0.8682, 0.8408, 0.8682, 0.8408, 0.875, 0.8381, 0.852, 0.8408, 0.8442, 0.8378, 0.8442, 0.8378, 0.852, 0.8408, 0.1562, 0.8938, 0.155, 0.8943, 0.155, 0.8943, 0.1562, 0.8938, 0.1113, 0.5912, 0.1103, 0.5807, 0.1103, 0.5807, 0.1113, 0.5912, 0.8368, 0.8329, 0.8302, 0.8262, 0.8302, 0.8262, 0.8368, 0.8329, 0.8178, 0.7779, 0.8201, 0.7679, 0.8201, 0.7679, 0.8178, 0.7779, 0.996, 0.6291, 1.0, 0.6306, 1.0, 0.6306, 0.996, 0.6291, 0.9874, 0.628, 0.996, 0.6291, 0.996, 0.6291, 0.9874, 0.628, 0.9705, 0.6321, 0.9788, 0.6291, 0.9788, 0.6291, 0.9705, 0.6321, 0.1552, 0.7724, 0.1469, 0.7735, 0.1469, 0.7735, 0.1552, 0.7724, 0.004208, 0.6321, 0.01181, 0.6371, 0.01181, 0.6371, 0.004208, 0.6321, 0.01802, 0.7195, 0.01147, 0.7262, 0.01147, 0.7262, 0.01802, 0.7195])
me_cylinder_001.materials.append(mat_cup_001)
me_cylinder_001.update()

# ---- objects
ob_cup1 = bpy.data.objects.new('cup1', me_cylinder_001)

# ---- transforms, parenting, visibility, modifiers, constraints
ob_cup1.location = (-4.439, 1.837, 0.3025)
ob_cup1.rotation_euler = (0.0, -0.0, -0.9376)
ob_cup1.scale = (0.04658, 0.04658, 0.06994)
_m = ob_cup1.modifiers.new('Auto Smooth', 'NODES')
_m.node_group = ng_auto_smooth
_gi = [s.identifier for s in ng_auto_smooth.interface.items_tree if s.item_type == 'SOCKET' and s.in_out == 'INPUT']
_m[_gi[1]] = 0.5236  # Angle

# ---- collection membership
col_collection.objects.link(ob_cup1)

# ---- scene / render settings (as saved in the file)
scene.frame_start = 1; scene.frame_end = 250; scene.frame_set(0)
scene.render.engine = 'BLENDER_EEVEE_NEXT'
scene.cycles.sampling_pattern = 'TABULATED_SOBOL'
scene.view_settings.view_transform = 'Filmic'
bpy.context.view_layer.update()

# ---- added for rendering (the .blend has no active camera and no usable light): camera, sun
cam_auto = bpy.data.cameras.new('AutoCamera')
cam_auto.lens = 50.0
cam_auto.sensor_width = 36.0
cam_auto.clip_end = 1000.0
ob_auto_camera = bpy.data.objects.new('AutoCamera', cam_auto)
scene.collection.objects.link(ob_auto_camera)
ob_auto_camera.location = (-4.18308, 1.53004, 0.506901)
ob_auto_camera.rotation_euler = (1.09748, -7.21219e-08, 0.694738)
scene.camera = ob_auto_camera
light_auto_sun = bpy.data.lights.new('AutoSun', 'SUN')
light_auto_sun.energy = 3.0
light_auto_sun.angle = 0.0523599
ob_auto_sun = bpy.data.objects.new('AutoSun', light_auto_sun)
scene.collection.objects.link(ob_auto_sun)
ob_auto_sun.rotation_euler = (0.872665, 0.174533, 0.523599)
bpy.context.view_layer.update()
